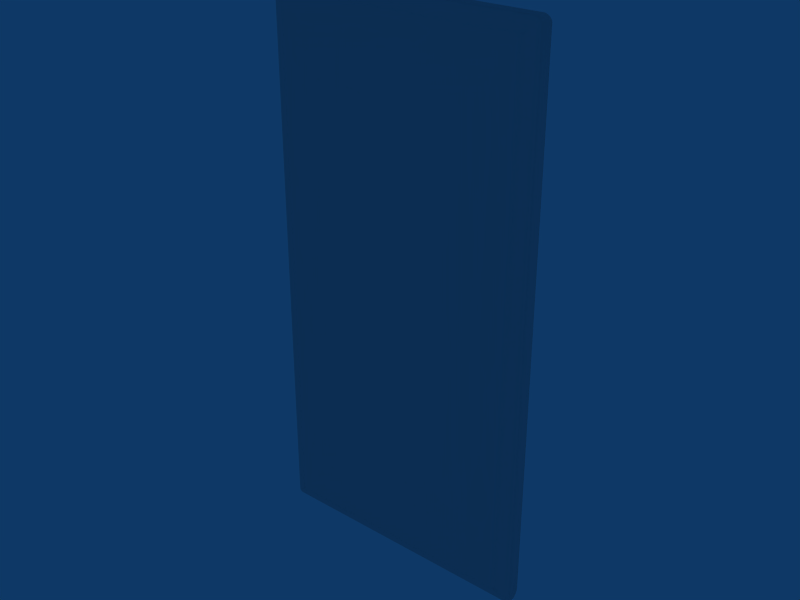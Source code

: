 # Source: A_Porta_G.blend  (saved by Blender 2.49.2; exported with 4.5.12 LTS)
import bpy
from mathutils import Matrix  # noqa: F401  (used for matrix-valued properties, if any)

bpy.ops.wm.read_factory_settings(use_empty=True)
scene = bpy.context.scene
scene.name = 'Scene'

# ---- collections
col_collection_1 = bpy.data.collections.new('Collection 1'); scene.collection.children.link(col_collection_1)

# ---- world
world_world = bpy.data.worlds.new('World'); scene.world = world_world
world_world.color = (0.05656, 0.2208, 0.4)
world_world.use_sun_shadow = False
world_world.sun_shadow_jitter_overblur = 0.0
world_world.cycles.sampling_method = 'MANUAL'
world_world.cycles.sample_map_resolution = 256

# ---- meshes
me_cube = bpy.data.meshes.new('Cube')
me_cube.from_pydata([(-17.05, -0.6755, 0.6905), (17.05, -0.6755, 0.6905), (-17.08, 1.443, 0.646), (17.08, 1.443, 0.646), (-16.99, -0.6389, 69.58), (16.99, -0.6389, 69.58), (-17.02, 1.507, 69.62), (17.02, 1.507, 69.62), (-15.69, -1.276, 2.014), (15.69, -1.276, 2.014), (-15.7, -1.24, 68.36), (15.7, -1.24, 68.36), (-17.37, 0.09351, 0.2535), (17.37, 0.09351, 0.2535), (-17.3, 0.1494, 70.02), (17.3, 0.1494, 70.02), (-17.37, 0.5058, 0.2535), (17.37, 0.5058, 0.2535), (-17.3, 0.5617, 70.02), (17.3, 0.5617, 70.02), (-17.26, -0.4794, 0.3977), (17.26, -0.4794, 0.3977), (-17.19, -0.4353, 69.87), (17.19, -0.4353, 69.87), (-16.35, -1.021, 1.38), (16.35, -1.021, 1.38), (-16.34, -0.9841, 69.01), (16.34, -0.9841, 69.01), (-17.23, 1.072, 0.4498), (17.23, 1.072, 0.4498), (-17.16, 1.128, 69.82), (17.16, 1.128, 69.82), (-16.81, 1.539, 0.3926), (16.81, 1.539, 0.3926), (-16.63, 1.539, 69.81), (16.63, 1.539, 69.81), (-15.33, -1.221, 68.37), (15.33, -1.221, 68.37), (-15.33, -1.221, 1.876), (15.33, -1.221, 1.876), (-17.09, 0.178, 4.196e-05), (17.09, 0.178, 4.196e-05), (-17.09, 0.5904, 4.196e-05), (17.09, 0.5904, 4.196e-05), (-16.91, 0.5904, 70.2), (16.91, 0.5904, 70.2), (-16.98, -0.4126, 0.1442), (16.98, -0.4126, 0.1442), (-16.8, -0.4126, 70.06), (16.8, -0.4126, 70.06), (-16.09, -0.9653, 69.12), (16.09, -0.9653, 69.12), (-16.09, -0.9653, 1.126), (16.09, -0.9653, 1.126), (-17.22, 1.539, 69.29), (17.22, 1.539, 69.29), (-15.7, -1.221, 68.03), (15.7, -1.221, 68.03), (-17.51, 0.178, 69.68), (17.51, 0.178, 69.68), (-17.51, 0.5904, 69.68), (17.51, 0.5904, 69.68), (-17.36, 1.156, 69.48), (17.36, 1.156, 69.48), (-17.35, 1.156, 0.786), (-16.78, -0.62, 0.437), (16.78, -0.62, 0.437), (-16.6, -0.62, 69.77), (16.6, -0.62, 69.77), (-16.91, 0.178, 70.2), (16.91, 0.178, 70.2), (-16.95, 1.156, 0.1963), (16.95, 1.156, 0.1963), (-16.77, 1.156, 70.01), (16.77, 1.156, 70.01), (-15.33, -1.221, 2.323), (-15.7, -1.221, 2.323), (15.7, -1.221, 2.323), (-17.21, 1.539, 0.9656), (17.21, 1.539, 0.9656), (16.81, 1.539, 0.9656), (0.0, -0.62, 0.437), (0.0, 0.178, 70.23), (0.0, 1.156, 0.1963), (0.0, -1.221, 68.03), (0.0, 1.539, 0.9656), (0.0, -0.4126, 70.08), (0.0, -0.4126, 0.1442), (0.0, -1.221, 1.876), (0.0, 1.539, 69.83), (0.0, 1.539, 0.3926), (0.0, -1.221, 68.37), (0.0, 0.178, 4.196e-05), (0.0, 0.5904, 4.196e-05), (0.0, 0.5904, 70.23), (0.0, -0.9653, 69.12), (0.0, -0.9653, 1.126), (0.0, 1.156, 70.03), (0.0, -0.62, 69.79), (-17.49, 0.5904, 0.6065), (-17.19, -0.62, 69.25), (17.19, -0.62, 69.25), (-17.39, -0.4126, 69.53), (17.39, -0.4126, 69.53), (-16.47, -0.9653, 68.76), (16.47, -0.9653, 68.76), (-15.33, -1.221, 68.03), (15.33, -1.221, 68.03), (-16.75, 1.539, 69.37), (16.75, 1.539, 69.37), (0.0, 1.539, 69.42), (-17.38, -0.4126, 0.7384), (17.38, -0.4126, 0.7384), (-16.81, 1.539, 0.9656), (-17.17, -0.62, 1.006), (17.17, -0.62, 1.006), (16.47, -0.9653, 1.637), (-16.47, -0.9653, 1.637), (15.33, -1.221, 2.323), (17.35, 1.156, 0.786), (17.49, 0.5904, 0.6065), (-17.49, 0.178, 0.6065), (17.49, 0.178, 0.6065), (0.0, -1.221, 2.323), (-17.39, -0.4126, 55.51), (-17.39, -0.4126, 41.94), (-17.38, -0.4126, 28.37), (-17.38, -0.4126, 14.8), (17.39, -0.4126, 55.51), (17.39, -0.4126, 41.94), (17.38, -0.4126, 28.37), (17.38, -0.4126, 14.8), (-16.76, 1.539, 55.51), (-16.77, 1.539, 41.94), (-16.79, 1.539, 28.37), (-16.8, 1.539, 14.8), (-17.18, -0.62, 55.51), (-17.18, -0.62, 41.94), (-17.18, -0.62, 28.37), (-17.18, -0.62, 14.8), (17.18, -0.62, 55.51), (17.18, -0.62, 41.94), (17.18, -0.62, 28.37), (17.18, -0.62, 14.8), (-16.47, -0.9653, 55.51), (-16.47, -0.9653, 41.94), (-16.47, -0.9653, 28.37), (-16.47, -0.9653, 14.8), (0.0, -1.221, 55.51), (0.0, -1.221, 41.94), (0.0, -1.221, 28.37), (0.0, -1.221, 14.8), (17.5, 0.178, 55.51), (17.5, 0.178, 41.94), (17.5, 0.178, 28.37), (17.49, 0.178, 14.8), (-17.5, 0.178, 55.51), (-17.5, 0.178, 41.94), (-17.5, 0.178, 28.37), (-17.49, 0.178, 14.8), (17.5, 0.5904, 55.51), (17.5, 0.5904, 41.94), (17.5, 0.5904, 28.37), (17.49, 0.5904, 14.8), (17.36, 1.156, 55.51), (17.36, 1.156, 41.94), (17.35, 1.156, 28.37), (17.35, 1.156, 14.8), (15.33, -1.221, 55.51), (15.33, -1.221, 41.94), (15.33, -1.221, 28.37), (15.33, -1.221, 14.8), (16.47, -0.9653, 55.51), (16.47, -0.9653, 41.94), (16.47, -0.9653, 28.37), (16.47, -0.9653, 14.8), (0.0, 1.539, 14.8), (0.0, 1.539, 28.37), (0.0, 1.539, 41.94), (0.0, 1.539, 55.51), (16.8, 1.539, 14.8), (16.79, 1.539, 28.37), (16.77, 1.539, 41.94), (16.76, 1.539, 55.51), (-17.5, 0.5904, 55.51), (-17.5, 0.5904, 41.94), (-17.5, 0.5904, 28.37), (-17.49, 0.5904, 14.8), (17.22, 1.539, 55.51), (17.21, 1.539, 41.94), (17.21, 1.539, 28.37), (17.21, 1.539, 14.8), (-17.22, 1.539, 55.51), (-17.21, 1.539, 41.94), (-17.21, 1.539, 28.37), (-17.21, 1.539, 14.8), (-17.36, 1.156, 55.51), (-17.36, 1.156, 41.94), (-17.35, 1.156, 28.37), (-17.35, 1.156, 14.8), (15.7, -1.221, 55.51), (15.7, -1.221, 41.94), (15.7, -1.221, 28.37), (15.7, -1.221, 14.8), (-15.7, -1.221, 55.51), (-15.7, -1.221, 41.94), (-15.7, -1.221, 28.37), (-15.7, -1.221, 14.8), (-15.33, -1.221, 14.8), (-15.33, -1.221, 28.37), (-15.33, -1.221, 41.94), (-15.33, -1.221, 55.51)], [], [(40, 12, 16, 42), (17, 13, 41, 43), (14, 69, 44, 18), (45, 70, 15, 19), (46, 20, 12, 40), (13, 21, 47, 41), (65, 0, 20, 46), (21, 1, 66, 47), (22, 48, 69, 14), (70, 49, 23, 15), (4, 67, 48, 22), (49, 68, 5, 23), (26, 50, 67, 4), (68, 51, 27, 5), (10, 36, 50, 26), (51, 37, 11, 27), (0, 65, 52, 24), (53, 66, 1, 25), (38, 8, 24, 52), (25, 9, 39, 53), (71, 28, 2, 32), (3, 29, 72, 33), (42, 16, 28, 71), (29, 17, 43, 72), (30, 73, 34, 6), (35, 74, 31, 7), (18, 44, 73, 30), (74, 45, 19, 31), (18, 60, 58, 14), (59, 61, 19, 15), (22, 102, 100, 4), (101, 103, 23, 5), (14, 58, 102, 22), (103, 59, 15, 23), (104, 26, 4, 100), (5, 27, 105, 101), (56, 10, 26, 104), (27, 11, 57, 105), (30, 62, 60, 18), (61, 63, 31, 19), (6, 54, 62, 30), (63, 55, 7, 31), (54, 6, 34, 108), (35, 7, 55, 109), (10, 56, 106, 36), (107, 57, 11, 37), (99, 16, 12, 121), (13, 17, 120, 122), (0, 114, 111, 20), (112, 115, 1, 21), (121, 12, 20, 111), (21, 13, 122, 112), (114, 0, 24, 117), (25, 1, 115, 116), (8, 76, 117, 24), (116, 77, 9, 25), (64, 28, 16, 99), (17, 29, 119, 120), (78, 2, 28, 64), (29, 3, 79, 119), (2, 78, 113, 32), (80, 79, 3, 33), (76, 8, 38, 75), (39, 9, 77, 118), (92, 40, 42, 93), (43, 41, 92, 93), (69, 82, 94, 44), (94, 82, 70, 45), (87, 46, 40, 92), (41, 47, 87, 92), (81, 65, 46, 87), (47, 66, 81, 87), (48, 86, 82, 69), (82, 86, 49, 70), (67, 98, 86, 48), (86, 98, 68, 49), (50, 95, 98, 67), (98, 95, 51, 68), (36, 91, 95, 50), (95, 91, 37, 51), (96, 52, 65, 81), (66, 53, 96, 81), (88, 38, 52, 96), (53, 39, 88, 96), (83, 71, 32, 90), (33, 72, 83, 90), (93, 42, 71, 83), (72, 43, 93, 83), (73, 97, 89, 34), (89, 97, 74, 35), (44, 94, 97, 73), (97, 94, 45, 74), (34, 89, 110, 108), (110, 89, 35, 109), (106, 84, 91, 36), (91, 84, 107, 37), (90, 32, 113, 85), (80, 33, 90, 85), (123, 75, 38, 88), (39, 118, 123, 88), (123, 151, 208, 75), (151, 150, 209, 208), (150, 149, 210, 209), (149, 148, 211, 210), (148, 84, 106, 211), (84, 148, 168, 107), (148, 149, 169, 168), (149, 150, 170, 169), (150, 151, 171, 170), (151, 123, 118, 171), (75, 208, 207, 76), (208, 209, 206, 207), (209, 210, 205, 206), (210, 211, 204, 205), (211, 106, 56, 204), (107, 168, 200, 57), (168, 169, 201, 200), (169, 170, 202, 201), (170, 171, 203, 202), (171, 118, 77, 203), (76, 207, 147, 117), (207, 206, 146, 147), (206, 205, 145, 146), (205, 204, 144, 145), (204, 56, 104, 144), (57, 200, 172, 105), (200, 201, 173, 172), (201, 202, 174, 173), (202, 203, 175, 174), (203, 77, 116, 175), (117, 147, 139, 114), (147, 146, 138, 139), (146, 145, 137, 138), (145, 144, 136, 137), (144, 104, 100, 136), (105, 172, 140, 101), (172, 173, 141, 140), (173, 174, 142, 141), (174, 175, 143, 142), (175, 116, 115, 143), (114, 139, 127, 111), (139, 138, 126, 127), (138, 137, 125, 126), (137, 136, 124, 125), (136, 100, 102, 124), (101, 140, 128, 103), (140, 141, 129, 128), (141, 142, 130, 129), (142, 143, 131, 130), (143, 115, 112, 131), (111, 127, 159, 121), (127, 126, 158, 159), (126, 125, 157, 158), (125, 124, 156, 157), (124, 102, 58, 156), (103, 128, 152, 59), (128, 129, 153, 152), (129, 130, 154, 153), (130, 131, 155, 154), (131, 112, 122, 155), (121, 159, 187, 99), (159, 158, 186, 187), (158, 157, 185, 186), (157, 156, 184, 185), (156, 58, 60, 184), (59, 152, 160, 61), (152, 153, 161, 160), (153, 154, 162, 161), (154, 155, 163, 162), (155, 122, 120, 163), (99, 187, 199, 64), (187, 186, 198, 199), (186, 185, 197, 198), (185, 184, 196, 197), (184, 60, 62, 196), (61, 160, 164, 63), (160, 161, 165, 164), (161, 162, 166, 165), (162, 163, 167, 166), (163, 120, 119, 167), (64, 199, 195, 78), (199, 198, 194, 195), (198, 197, 193, 194), (197, 196, 192, 193), (196, 62, 54, 192), (63, 164, 188, 55), (164, 165, 189, 188), (165, 166, 190, 189), (166, 167, 191, 190), (167, 119, 79, 191), (78, 195, 135, 113), (195, 194, 134, 135), (194, 193, 133, 134), (193, 192, 132, 133), (192, 54, 108, 132), (55, 188, 183, 109), (188, 189, 182, 183), (189, 190, 181, 182), (190, 191, 180, 181), (191, 79, 80, 180), (113, 135, 176, 85), (135, 134, 177, 176), (134, 133, 178, 177), (133, 132, 179, 178), (132, 108, 110, 179), (109, 183, 179, 110), (183, 182, 178, 179), (182, 181, 177, 178), (181, 180, 176, 177), (180, 80, 85, 176)])
me_cube.polygons.foreach_set('use_smooth', [True] * 210)
_uv = me_cube.uv_layers.new(name='UVTex')
_uv.uv.foreach_set('vector', [0.8346, 0.7946, 0.8297, 0.7949, 0.8305, 0.7875, 0.8354, 0.7871, 0.8305, 0.8228, 0.8297, 0.8154, 0.8346, 0.8157, 0.8354, 0.8231, 0.8303, 0.7606, 0.837, 0.7613, 0.8364, 0.7687, 0.8297, 0.768, 0.8364, 0.7323, 0.837, 0.7397, 0.8303, 0.7404, 0.8297, 0.733, 0.8354, 0.8051, 0.8305, 0.8051, 0.8297, 0.7949, 0.8346, 0.7946, 0.8297, 0.8154, 0.8305, 0.8051, 0.8354, 0.8052, 0.8346, 0.8157, 0.7304, 0.04182, 0.726, 0.04613, 0.7227, 0.04118, 0.7271, 0.03687, 0.6857, 0.9592, 0.689, 0.9542, 0.6934, 0.9585, 0.6901, 0.9635, 0.8331, 0.7505, 0.8398, 0.7511, 0.837, 0.7613, 0.8303, 0.7606, 0.837, 0.7397, 0.8398, 0.7499, 0.8331, 0.7505, 0.8303, 0.7404, 0.7297, 0.9557, 0.7359, 0.9588, 0.7327, 0.9638, 0.7264, 0.9606, 0.6957, 0.03658, 0.6989, 0.04153, 0.6927, 0.04468, 0.6894, 0.03973, 0.7401, 0.946, 0.7442, 0.9479, 0.7359, 0.9588, 0.7297, 0.9557, 0.6989, 0.04153, 0.7072, 0.05249, 0.7031, 0.0544, 0.6927, 0.04468, 0.7505, 0.9349, 0.7564, 0.9351, 0.7442, 0.9479, 0.7401, 0.946, 0.7072, 0.05249, 0.7194, 0.06524, 0.7134, 0.06545, 0.7031, 0.0544, 0.726, 0.04613, 0.7304, 0.04182, 0.7416, 0.05346, 0.7374, 0.05777, 0.7046, 0.9469, 0.6934, 0.9585, 0.689, 0.9542, 0.7004, 0.9426, 0.7539, 0.06613, 0.7481, 0.0685, 0.7374, 0.05777, 0.7416, 0.05346, 0.7004, 0.9426, 0.7111, 0.9319, 0.7169, 0.9342, 0.7046, 0.9469, 0.7988, 0.003612, 0.8007, 0.008239, 0.794, 0.01184, 0.7919, 0.007214, 0.7563, 0.9882, 0.7629, 0.9918, 0.761, 0.9964, 0.7542, 0.9928, 0.8088, 0.0, 0.8107, 0.004626, 0.8007, 0.008239, 0.7988, 0.003612, 0.7629, 0.9918, 0.773, 0.9954, 0.7711, 1.0, 0.761, 0.9964, 0.8313, 0.7789, 0.838, 0.7796, 0.8398, 0.7871, 0.8332, 0.7864, 0.8398, 0.7139, 0.838, 0.7214, 0.8313, 0.7221, 0.8332, 0.7146, 0.8297, 0.768, 0.8364, 0.7687, 0.838, 0.7796, 0.8313, 0.7789, 0.838, 0.7214, 0.8364, 0.7323, 0.8297, 0.733, 0.8313, 0.7221, 0.8125, 1.0, 0.8123, 0.9938, 0.8195, 0.9938, 0.8197, 1.0, 0.7817, 0.006226, 0.7746, 0.006202, 0.7748, 0.0, 0.782, 2.395e-05, 0.7264, 0.9606, 0.7231, 0.9549, 0.7264, 0.9501, 0.7297, 0.9557, 0.6894, 0.05028, 0.6861, 0.04544, 0.6894, 0.03973, 0.6927, 0.04468, 0.8197, 1.0, 0.8195, 0.9938, 0.8296, 0.9911, 0.8297, 0.9973, 0.7918, 0.008874, 0.7817, 0.006226, 0.782, 2.395e-05, 0.7919, 0.002724, 0.738, 0.9418, 0.7401, 0.946, 0.7297, 0.9557, 0.7264, 0.9501, 0.6927, 0.04468, 0.7031, 0.0544, 0.701, 0.05854, 0.6894, 0.05028, 0.7505, 0.9293, 0.7505, 0.9349, 0.7401, 0.946, 0.738, 0.9418, 0.7031, 0.0544, 0.7134, 0.06545, 0.7135, 0.07103, 0.701, 0.05854, 0.8025, 0.9964, 0.8023, 0.9903, 0.8123, 0.9938, 0.8125, 1.0, 0.7746, 0.006202, 0.7645, 0.009683, 0.7648, 0.003552, 0.7748, 0.0, 0.7957, 0.9929, 0.7954, 0.9868, 0.8023, 0.9903, 0.8025, 0.9964, 0.7645, 0.009683, 0.7577, 0.01317, 0.7579, 0.007115, 0.7648, 0.003552, 0.9898, 0.9796, 0.9863, 0.9857, 0.9796, 0.9891, 0.9816, 0.9809, 0.9898, 0.0, 0.9965, 0.003435, 1.0, 0.009511, 0.9918, 0.008145, 0.7505, 0.9349, 0.7505, 0.9293, 0.7564, 0.9293, 0.7564, 0.9351, 0.7194, 0.07105, 0.7135, 0.07103, 0.7134, 0.06545, 0.7194, 0.06524, 0.8094, 0.01108, 0.8107, 0.004626, 0.8178, 0.004603, 0.8166, 0.01105, 0.7801, 0.9954, 0.773, 0.9954, 0.7717, 0.9889, 0.7788, 0.9889, 0.726, 0.04613, 0.724, 0.05149, 0.7207, 0.04696, 0.7227, 0.04118, 0.6837, 0.9534, 0.687, 0.9489, 0.689, 0.9542, 0.6857, 0.9592, 0.8166, 0.01105, 0.8178, 0.004603, 0.8276, 0.007199, 0.8267, 0.01342, 0.7899, 0.9928, 0.7801, 0.9954, 0.7788, 0.9889, 0.7889, 0.9866, 0.724, 0.05149, 0.726, 0.04613, 0.7374, 0.05777, 0.7355, 0.06214, 0.7004, 0.9426, 0.689, 0.9542, 0.687, 0.9489, 0.6985, 0.9382, 0.7481, 0.0685, 0.748, 0.07372, 0.7355, 0.06214, 0.7374, 0.05777, 0.6985, 0.9382, 0.711, 0.9266, 0.7111, 0.9319, 0.7004, 0.9426, 0.7994, 0.01438, 0.8007, 0.008239, 0.8107, 0.004626, 0.8094, 0.01108, 0.773, 0.9954, 0.7629, 0.9918, 0.7617, 0.9856, 0.7717, 0.9889, 0.7926, 0.01768, 0.794, 0.01184, 0.8007, 0.008239, 0.7994, 0.01438, 0.7629, 0.9918, 0.7563, 0.9882, 0.7548, 0.9823, 0.7617, 0.9856, 0.9846, 0.004611, 0.9867, 0.01044, 0.9798, 0.01046, 0.9798, 0.0, 0.99, 0.9786, 0.9969, 0.9787, 0.9948, 0.9845, 0.99, 0.9891, 0.748, 0.07372, 0.7481, 0.0685, 0.7539, 0.06613, 0.7539, 0.07371, 0.7169, 0.9342, 0.7111, 0.9319, 0.711, 0.9266, 0.7169, 0.9267, 0.9179, 0.359, 0.9168, 2.287e-05, 0.9239, 0.0, 0.925, 0.359, 0.9261, 0.7179, 0.9189, 0.718, 0.9179, 0.359, 0.925, 0.359, 0.9676, 0.0, 0.9687, 0.3558, 0.9616, 0.3558, 0.9605, 2.298e-05, 0.9616, 0.3558, 0.9687, 0.3558, 0.9697, 0.7115, 0.9626, 0.7115, 0.908, 0.359, 0.9069, 0.002097, 0.9168, 2.287e-05, 0.9179, 0.359, 0.9189, 0.718, 0.909, 0.716, 0.908, 0.359, 0.9179, 0.359, 0.8358, 0.3569, 0.8368, 0.7102, 0.8317, 0.7139, 0.8307, 0.3569, 0.8297, 0.0, 0.8348, 0.003643, 0.8358, 0.3569, 0.8307, 0.3569, 0.9775, 0.002011, 0.9786, 0.3557, 0.9687, 0.3558, 0.9676, 0.0, 0.9687, 0.3558, 0.9786, 0.3557, 0.9796, 0.7094, 0.9697, 0.7115, 0.9019, 0.7038, 0.9012, 0.3537, 0.9063, 0.3537, 0.9069, 0.7074, 0.9063, 0.3537, 0.9012, 0.3537, 0.8998, 0.003676, 0.9049, 0.0, 0.8906, 0.6944, 0.8896, 0.3538, 0.9012, 0.3537, 0.9019, 0.7038, 0.9012, 0.3537, 0.8896, 0.3538, 0.8886, 0.0131, 0.8998, 0.003676, 0.8775, 0.6806, 0.8765, 0.3538, 0.8896, 0.3538, 0.8906, 0.6944, 0.8896, 0.3538, 0.8765, 0.3538, 0.8756, 0.02697, 0.8886, 0.0131, 0.8478, 0.3569, 0.8488, 0.6975, 0.8368, 0.7102, 0.8358, 0.3569, 0.8348, 0.003643, 0.8468, 0.01621, 0.8478, 0.3569, 0.8358, 0.3569, 0.8609, 0.3568, 0.8618, 0.6837, 0.8488, 0.6975, 0.8478, 0.3569, 0.8468, 0.01621, 0.8599, 0.02999, 0.8609, 0.3568, 0.8478, 0.3569, 0.9352, 0.3589, 0.9342, 0.002528, 0.9412, 0.005067, 0.9423, 0.3589, 0.9433, 0.7128, 0.9363, 0.7153, 0.9352, 0.3589, 0.9423, 0.3589, 0.925, 0.359, 0.9239, 0.0, 0.9342, 0.002528, 0.9352, 0.3589, 0.9363, 0.7153, 0.9261, 0.7179, 0.925, 0.359, 0.9352, 0.3589, 0.9503, 0.002617, 0.9514, 0.3558, 0.9444, 0.3558, 0.9433, 0.005201, 0.9444, 0.3558, 0.9514, 0.3558, 0.9524, 0.709, 0.9453, 0.7065, 0.9605, 2.298e-05, 0.9616, 0.3558, 0.9514, 0.3558, 0.9503, 0.002617, 0.9514, 0.3558, 0.9616, 0.3558, 0.9626, 0.7115, 0.9524, 0.709, 0.9646, 0.9702, 0.9111, 0.9704, 0.9111, 0.9693, 0.9649, 0.9689, 0.9111, 0.9693, 0.9111, 0.9704, 0.8577, 0.9706, 0.8574, 0.9693, 0.8715, 0.6807, 0.8706, 0.3538, 0.8765, 0.3538, 0.8775, 0.6806, 0.8765, 0.3538, 0.8706, 0.3538, 0.8696, 0.02699, 0.8756, 0.02697, 0.9107, 0.8124, 0.9646, 0.8122, 0.9646, 0.8139, 0.9107, 0.8141, 0.8567, 0.8143, 0.8567, 0.8126, 0.9107, 0.8124, 0.9107, 0.8141, 0.8687, 0.3568, 0.8696, 0.6836, 0.8618, 0.6837, 0.8609, 0.3568, 0.8599, 0.02999, 0.8677, 0.02997, 0.8687, 0.3568, 0.8609, 0.3568, 0.3395, 0.001202, 0.3395, 0.1915, 0.00116, 0.1915, 0.00116, 0.001202, 0.3395, 0.1915, 0.3395, 0.3983, 0.00116, 0.3983, 0.00116, 0.1915, 0.3395, 0.3983, 0.3395, 0.6052, 0.00116, 0.6052, 0.00116, 0.3983, 0.3395, 0.6052, 0.3395, 0.812, 0.00116, 0.812, 0.00116, 0.6052, 0.3395, 0.812, 0.3395, 1.003, 0.00116, 1.003, 0.00116, 0.812, 0.3395, 1.003, 0.3395, 0.812, 0.6778, 0.812, 0.6778, 1.003, 0.3395, 0.812, 0.3395, 0.6052, 0.6778, 0.6052, 0.6778, 0.812, 0.3395, 0.6052, 0.3395, 0.3983, 0.6778, 0.3983, 0.6778, 0.6052, 0.3395, 0.3983, 0.3395, 0.1915, 0.6778, 0.1915, 0.6778, 0.3983, 0.3395, 0.1915, 0.3395, 0.001202, 0.6778, 0.001202, 0.6778, 0.1915, 0.7558, 0.7239, 0.7559, 0.765, 0.7485, 0.2448, 0.748, 0.07372, 0.7559, 0.765, 0.7561, 0.8061, 0.749, 0.416, 0.7485, 0.2448, 0.7561, 0.8061, 0.7562, 0.8471, 0.7495, 0.5871, 0.749, 0.416, 0.7562, 0.8471, 0.7563, 0.8882, 0.75, 0.7582, 0.7495, 0.5871, 0.7563, 0.8882, 0.7564, 0.9293, 0.7505, 0.9293, 0.75, 0.7582, 0.7194, 0.07105, 0.7193, 0.1121, 0.713, 0.2421, 0.7135, 0.07103, 0.7193, 0.1121, 0.7192, 0.1532, 0.7125, 0.4133, 0.713, 0.2421, 0.7192, 0.1532, 0.7191, 0.1943, 0.712, 0.5844, 0.7125, 0.4133, 0.7191, 0.1943, 0.7189, 0.2354, 0.7115, 0.7555, 0.712, 0.5844, 0.7189, 0.2354, 0.7188, 0.2765, 0.711, 0.9266, 0.7115, 0.7555, 0.748, 0.07372, 0.7485, 0.2448, 0.736, 0.2381, 0.7355, 0.06214, 0.7485, 0.2448, 0.749, 0.416, 0.7365, 0.414, 0.736, 0.2381, 0.749, 0.416, 0.7495, 0.5871, 0.737, 0.59, 0.7365, 0.414, 0.7495, 0.5871, 0.75, 0.7582, 0.7375, 0.7659, 0.737, 0.59, 0.75, 0.7582, 0.7505, 0.9293, 0.738, 0.9418, 0.7375, 0.7659, 0.7135, 0.07103, 0.713, 0.2421, 0.7005, 0.2345, 0.701, 0.05854, 0.713, 0.2421, 0.7125, 0.4133, 0.7, 0.4104, 0.7005, 0.2345, 0.7125, 0.4133, 0.712, 0.5844, 0.6995, 0.5863, 0.7, 0.4104, 0.712, 0.5844, 0.7115, 0.7555, 0.699, 0.7623, 0.6995, 0.5863, 0.7115, 0.7555, 0.711, 0.9266, 0.6985, 0.9382, 0.699, 0.7623, 0.7355, 0.06214, 0.736, 0.2381, 0.7245, 0.2312, 0.724, 0.05149, 0.736, 0.2381, 0.7365, 0.414, 0.725, 0.4109, 0.7245, 0.2312, 0.7365, 0.414, 0.737, 0.59, 0.7255, 0.5906, 0.725, 0.4109, 0.737, 0.59, 0.7375, 0.7659, 0.726, 0.7704, 0.7255, 0.5906, 0.7375, 0.7659, 0.738, 0.9418, 0.7264, 0.9501, 0.726, 0.7704, 0.701, 0.05854, 0.7005, 0.2345, 0.6889, 0.23, 0.6894, 0.05028, 0.7005, 0.2345, 0.7, 0.4104, 0.6885, 0.4097, 0.6889, 0.23, 0.7, 0.4104, 0.6995, 0.5863, 0.688, 0.5894, 0.6885, 0.4097, 0.6995, 0.5863, 0.699, 0.7623, 0.6875, 0.7692, 0.688, 0.5894, 0.699, 0.7623, 0.6985, 0.9382, 0.687, 0.9489, 0.6875, 0.7692, 0.724, 0.05149, 0.7245, 0.2312, 0.7226, 0.7702, 0.7225, 0.724, 0.7245, 0.2312, 0.725, 0.4109, 0.7228, 0.8164, 0.7226, 0.7702, 0.725, 0.4109, 0.7255, 0.5906, 0.7229, 0.8626, 0.7228, 0.8164, 0.7255, 0.5906, 0.726, 0.7704, 0.723, 0.9087, 0.7229, 0.8626, 0.726, 0.7704, 0.7264, 0.9501, 0.7231, 0.9549, 0.723, 0.9087, 0.6894, 0.05028, 0.6889, 0.23, 0.686, 0.09163, 0.6861, 0.04544, 0.6889, 0.23, 0.6885, 0.4097, 0.6859, 0.1378, 0.686, 0.09163, 0.6885, 0.4097, 0.688, 0.5894, 0.6858, 0.184, 0.6859, 0.1378, 0.688, 0.5894, 0.6875, 0.7692, 0.6856, 0.2302, 0.6858, 0.184, 0.6875, 0.7692, 0.687, 0.9489, 0.6855, 0.2764, 0.6856, 0.2302, 0.8288, 0.7425, 0.829, 0.7922, 0.8172, 0.2076, 0.8166, 0.01105, 0.829, 0.7922, 0.8291, 0.8419, 0.8177, 0.4041, 0.8172, 0.2076, 0.8291, 0.8419, 0.8293, 0.8917, 0.8183, 0.6007, 0.8177, 0.4041, 0.8293, 0.8917, 0.8294, 0.9414, 0.8189, 0.7972, 0.8183, 0.6007, 0.8294, 0.9414, 0.8296, 0.9911, 0.8195, 0.9938, 0.8189, 0.7972, 0.7918, 0.008874, 0.7917, 0.05861, 0.7812, 0.2028, 0.7817, 0.006226, 0.7917, 0.05861, 0.7915, 0.1083, 0.7806, 0.3993, 0.7812, 0.2028, 0.7915, 0.1083, 0.7914, 0.1581, 0.78, 0.5959, 0.7806, 0.3993, 0.7914, 0.1581, 0.7912, 0.2078, 0.7794, 0.7924, 0.78, 0.5959, 0.7912, 0.2078, 0.7911, 0.2575, 0.7788, 0.9889, 0.7794, 0.7924, 0.8166, 0.01105, 0.8172, 0.2076, 0.81, 0.2076, 0.8094, 0.01108, 0.8172, 0.2076, 0.8177, 0.4041, 0.8106, 0.4042, 0.81, 0.2076, 0.8177, 0.4041, 0.8183, 0.6007, 0.8112, 0.6007, 0.8106, 0.4042, 0.8183, 0.6007, 0.8189, 0.7972, 0.8117, 0.7973, 0.8112, 0.6007, 0.8189, 0.7972, 0.8195, 0.9938, 0.8123, 0.9938, 0.8117, 0.7973, 0.7817, 0.006226, 0.7812, 0.2028, 0.774, 0.2027, 0.7746, 0.006202, 0.7812, 0.2028, 0.7806, 0.3993, 0.7734, 0.3993, 0.774, 0.2027, 0.7806, 0.3993, 0.78, 0.5959, 0.7729, 0.5958, 0.7734, 0.3993, 0.78, 0.5959, 0.7794, 0.7924, 0.7723, 0.7924, 0.7729, 0.5958, 0.7794, 0.7924, 0.7788, 0.9889, 0.7717, 0.9889, 0.7723, 0.7924, 0.8094, 0.01108, 0.81, 0.2076, 0.8, 0.2096, 0.7994, 0.01438, 0.81, 0.2076, 0.8106, 0.4042, 0.8006, 0.4048, 0.8, 0.2096, 0.8106, 0.4042, 0.8112, 0.6007, 0.8011, 0.5999, 0.8006, 0.4048, 0.8112, 0.6007, 0.8117, 0.7973, 0.8017, 0.7951, 0.8011, 0.5999, 0.8117, 0.7973, 0.8123, 0.9938, 0.8023, 0.9903, 0.8017, 0.7951, 0.7746, 0.006202, 0.774, 0.2027, 0.764, 0.2049, 0.7645, 0.009683, 0.774, 0.2027, 0.7734, 0.3993, 0.7634, 0.4001, 0.764, 0.2049, 0.7734, 0.3993, 0.7729, 0.5958, 0.7628, 0.5952, 0.7634, 0.4001, 0.7729, 0.5958, 0.7723, 0.7924, 0.7622, 0.7904, 0.7628, 0.5952, 0.7723, 0.7924, 0.7717, 0.9889, 0.7617, 0.9856, 0.7622, 0.7904, 0.7994, 0.01438, 0.8, 0.2096, 0.7948, 0.7914, 0.7947, 0.7426, 0.8, 0.2096, 0.8006, 0.4048, 0.795, 0.8403, 0.7948, 0.7914, 0.8006, 0.4048, 0.8011, 0.5999, 0.7951, 0.8891, 0.795, 0.8403, 0.8011, 0.5999, 0.8017, 0.7951, 0.7953, 0.938, 0.7951, 0.8891, 0.8017, 0.7951, 0.8023, 0.9903, 0.7954, 0.9868, 0.7953, 0.938, 0.7645, 0.009683, 0.764, 0.2049, 0.7575, 0.06203, 0.7577, 0.01317, 0.764, 0.2049, 0.7634, 0.4001, 0.7574, 0.1109, 0.7575, 0.06203, 0.7634, 0.4001, 0.7628, 0.5952, 0.7572, 0.1597, 0.7574, 0.1109, 0.7628, 0.5952, 0.7622, 0.7904, 0.7571, 0.2086, 0.7572, 0.1597, 0.7622, 0.7904, 0.7617, 0.9856, 0.757, 0.2574, 0.7571, 0.2086, 0.989, 0.7353, 0.9892, 0.7842, 0.9813, 0.7845, 0.9812, 0.7353, 0.9892, 0.7842, 0.9893, 0.833, 0.9814, 0.8336, 0.9813, 0.7845, 0.9893, 0.833, 0.9895, 0.8819, 0.9815, 0.8827, 0.9814, 0.8336, 0.9895, 0.8819, 0.9897, 0.9307, 0.9815, 0.9318, 0.9815, 0.8827, 0.9897, 0.9307, 0.9898, 0.9796, 0.9816, 0.9809, 0.9815, 0.9318, 1.0, 0.009511, 0.9998, 0.05836, 0.9917, 0.05727, 0.9918, 0.008145, 0.9998, 0.05836, 0.9997, 0.1072, 0.9916, 0.1064, 0.9917, 0.05727, 0.9997, 0.1072, 0.9995, 0.1561, 0.9916, 0.1555, 0.9916, 0.1064, 0.9995, 0.1561, 0.9994, 0.2049, 0.9915, 0.2046, 0.9916, 0.1555, 0.9994, 0.2049, 0.9992, 0.2538, 0.9914, 0.2537, 0.9915, 0.2046, 0.9648, 0.9297, 0.9648, 0.9375, 0.9108, 0.8451, 0.9107, 0.8141, 0.9648, 0.9375, 0.9649, 0.9454, 0.9109, 0.8762, 0.9108, 0.8451, 0.9649, 0.9454, 0.9649, 0.9532, 0.911, 0.9072, 0.9109, 0.8762, 0.9649, 0.9532, 0.9649, 0.9611, 0.911, 0.9382, 0.911, 0.9072, 0.9649, 0.9611, 0.9649, 0.9689, 0.9111, 0.9693, 0.911, 0.9382, 0.8574, 0.9693, 0.8573, 0.9614, 0.911, 0.9382, 0.9111, 0.9693, 0.8573, 0.9614, 0.8573, 0.9536, 0.911, 0.9072, 0.911, 0.9382, 0.8573, 0.9536, 0.8573, 0.9457, 0.9109, 0.8762, 0.911, 0.9072, 0.8573, 0.9457, 0.8572, 0.9379, 0.9108, 0.8451, 0.9109, 0.8762, 0.8572, 0.9379, 0.8572, 0.93, 0.9107, 0.8141, 0.9108, 0.8451])
me_cube.use_remesh_preserve_volume = False
me_cube.use_remesh_preserve_attributes = False
me_cube.use_mirror_vertex_groups = False
me_cube.update()

# ---- objects
ob_cube = bpy.data.objects.new('Cube', me_cube)

# ---- transforms, parenting, visibility, modifiers, constraints
ob_cube.location = (0.0, -0.575, 0.0)
ob_cube.lock_rotations_4d = False
ob_cube.empty_display_type = 'ARROWS'
ob_cube.lineart.crease_threshold = 0.0

# ---- collection membership
col_collection_1.objects.link(ob_cube)

# ---- scene / render settings (as saved in the file)
scene.frame_start = 1; scene.frame_end = 250; scene.frame_set(250)
scene.render.engine = 'BLENDER_EEVEE_NEXT'
scene.render.image_settings.file_format = 'JPEG'
scene.render.image_settings.color_mode = 'RGB'
scene.render.image_settings.compression = 90
scene.render.resolution_x = 800
scene.render.resolution_y = 600
scene.render.pixel_aspect_x = 100.0
scene.render.pixel_aspect_y = 100.0
scene.render.fps = 25
scene.render.dither_intensity = 0.0
scene.render.use_compositing = False
scene.render.use_sequencer = False
scene.render.use_bake_selected_to_active = True
scene.render.use_bake_clear = False
scene.render.bake_margin = 0
scene.render.bake_bias = 0.0
scene.render.use_stamp_time = False
scene.render.use_stamp_date = False
scene.render.use_stamp_frame = False
scene.render.use_stamp_camera = False
scene.render.use_stamp_scene = False
scene.render.use_stamp_filename = False
scene.render.use_stamp_render_time = False
scene.render.stamp_font_size = 0
scene.cycles.use_denoising = False
scene.cycles.samples = 10
scene.cycles.sampling_pattern = 'TABULATED_SOBOL'
scene.cycles.light_sampling_threshold = 0.0
scene.cycles.use_adaptive_sampling = False
scene.cycles.use_light_tree = False
scene.cycles.blur_glossy = 0.0
scene.cycles.volume_bounces = 1
scene.cycles.pixel_filter_type = 'GAUSSIAN'
scene.cycles.sample_clamp_indirect = 0.0
scene.view_settings.view_transform = 'Raw'
bpy.context.view_layer.update()

# ---- added for rendering (the .blend has no active camera): camera
cam_auto = bpy.data.cameras.new('AutoCamera')
cam_auto.lens = 50.0
cam_auto.sensor_width = 36.0
cam_auto.clip_end = 1274.99
ob_auto_camera = bpy.data.objects.new('AutoCamera', cam_auto)
scene.collection.objects.link(ob_auto_camera)
ob_auto_camera.location = (72.6493, -87.6228, 93.2322)
ob_auto_camera.rotation_euler = (1.09748, -7.21219e-08, 0.694738)
scene.camera = ob_auto_camera
bpy.context.view_layer.update()
